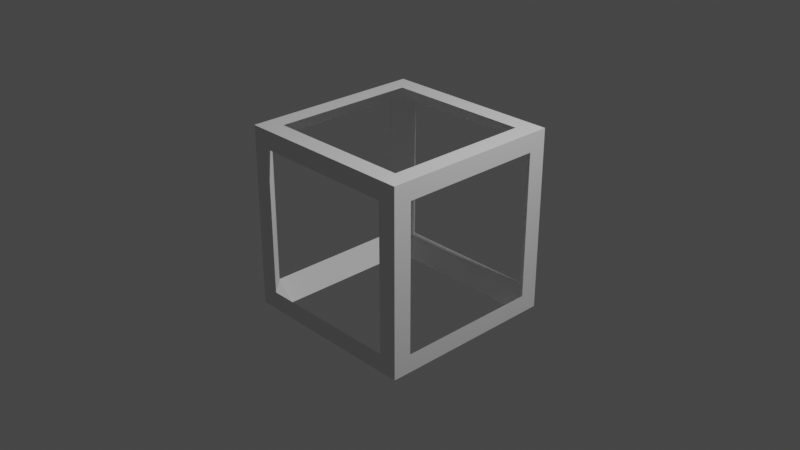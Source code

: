# Source: ziel_rahmen.blend  (saved by Blender 2.82.7; exported with 4.5.12 LTS)
import bpy
from mathutils import Matrix  # noqa: F401  (used for matrix-valued properties, if any)

bpy.ops.wm.read_factory_settings(use_empty=True)
scene = bpy.context.scene
scene.name = 'Scene'

# ---- collections
col_collection = bpy.data.collections.new('Collection'); scene.collection.children.link(col_collection)

# ---- world
world_world = bpy.data.worlds.new('World'); scene.world = world_world
world_world.use_nodes = True; world_world.node_tree.nodes.clear()
_N = world_world.node_tree.nodes; _L = world_world.node_tree.links
n0 = _N.new('ShaderNodeOutputWorld'); n0.name = 'World Output'; n0.location = (300, 300)
n1 = _N.new('ShaderNodeBackground'); n1.name = 'Background'; n1.location = (10, 300)
n1.inputs[0].default_value = (0.05088, 0.05088, 0.05088, 1.0)
_L.new(n1.outputs[0], n0.inputs[0])
n0.is_active_output = True
world_world.color = (0.05088, 0.05088, 0.05088)
world_world.use_sun_shadow = False
world_world.sun_shadow_jitter_overblur = 0.0

# ---- cameras
cam_camera = bpy.data.cameras.new('Camera')
cam_camera.clip_end = 100.0
cam_camera.ortho_scale = 7.314

# ---- lights
light_light = bpy.data.lights.new('Light', 'POINT')
light_light.transmission_factor = 0.0
light_light.energy = 1000.0
light_light.shadow_soft_size = 0.1
light_light.shadow_maximum_resolution = 0.006
light_light.use_absolute_resolution = True

# ---- meshes
me_plane = bpy.data.meshes.new('Plane')
me_plane.from_pydata([(-1.0, -1.0, 1.0), (1.0, -1.0, 1.0), (-0.9979, 1.0, 1.0), (1.0, 1.0, 1.0), (-0.8, -0.8, 1.0), (0.8, -0.8, 1.0), (-0.8, 0.8, 1.0), (0.8, 0.8, 1.0), (-1.0, -1.0, -1.0), (1.0, -1.0, -1.0), (-0.999, 1.0, -1.0), (1.0, 1.0, -1.0), (-0.8, -0.8, -1.0), (0.8, -0.8, -1.0), (-0.8, 0.8, -1.0), (0.8, 0.8, -1.0), (-1.0, -1.0, -1.0), (1.0, -1.0, -1.0), (-0.9986, -0.9986, 1.0), (1.0, -0.9979, 1.0), (-0.8, -1.0, -0.8), (0.8, -1.0, -0.8), (-0.8, -1.0, 0.8), (0.8, -1.0, 0.8), (1.0, 1.0, -1.0), (1.0, 1.0, 1.0), (-0.8, 1.0, -0.8), (0.8, 1.0, -0.8), (-0.8, 1.0, 0.8), (0.8, 1.0, 0.8), (1.0, -1.0, -1.0), (1.0, 1.0, -1.0), (1.0, 1.0, 1.0), (1.0, -0.8, -0.8), (1.0, 0.8, -0.8), (1.0, -0.8, 0.8), (1.0, 0.8, 0.8), (-1.0, -1.0, -1.0), (-1.0, -0.8, -0.8), (-1.0, 0.8, -0.8), (-1.0, -0.8, 0.8), (-1.0, 0.8, 0.8)], [], [(5, 0, 1), (2, 7, 3), (3, 7, 5), (0, 4, 6), (5, 4, 0), (2, 6, 7), (3, 5, 1), (0, 6, 2), (13, 9, 8), (10, 11, 15), (11, 13, 15), (8, 14, 12), (21, 16, 17), (18, 23, 19), (19, 23, 21), (16, 20, 22), (21, 20, 16), (18, 22, 23), (19, 21, 17), (16, 22, 18), (27, 24, 10), (2, 25, 29), (25, 27, 29), (10, 28, 26), (34, 30, 31), (19, 36, 32), (32, 36, 34), (30, 33, 35), (34, 33, 30), (19, 35, 36), (32, 34, 31), (30, 35, 19), (10, 37, 38), (18, 2, 41), (10, 41, 2), (37, 40, 38), (36, 7, 29), (6, 41, 28), (26, 39, 14), (38, 20, 12), (40, 4, 22), (23, 5, 35), (13, 21, 33), (34, 27, 15), (14, 15, 27), (39, 12, 14), (21, 13, 12), (13, 34, 15), (27, 36, 29), (28, 7, 6), (41, 26, 28), (6, 4, 40), (22, 20, 38), (5, 22, 4), (33, 21, 23), (35, 5, 7), (13, 8, 12), (10, 15, 14), (11, 9, 13), (8, 10, 14), (27, 10, 26), (2, 29, 28), (25, 24, 27), (10, 2, 28), (10, 38, 39), (18, 41, 40), (10, 39, 41), (37, 18, 40), (14, 27, 26), (39, 38, 12), (21, 12, 20), (13, 33, 34), (27, 34, 36), (28, 29, 7), (41, 39, 26), (6, 40, 41), (22, 38, 40), (5, 23, 22), (33, 23, 35), (35, 7, 36)])
_uv = me_plane.uv_layers.new(name='UVMap')
_uv.uv.foreach_set('vector', [0.0, 0.0, 0.0, 0.0, 0.0, 0.0, 0.0, 0.0, 0.0, 0.0, 0.0, 0.0, 0.0, 0.0, 0.0, 0.0, 0.0, 0.0, 0.0, 0.0, 0.0, 0.0, 0.0, 0.0, 0.0, 0.0, 0.0, 0.0, 0.0, 0.0, 0.0, 0.0, 0.0, 0.0, 0.0, 0.0, 0.0, 0.0, 0.0, 0.0, 0.0, 0.0, 0.0, 0.0, 0.0, 0.0, 0.0, 1.0, 0.0, 0.0, 0.0, 0.0, 0.0, 0.0, 0.0, 0.0, 0.0, 0.0, 0.0, 0.0, 0.0, 0.0, 0.0, 0.0, 0.0, 0.0, 0.0, 0.0, 0.0, 0.0, 0.0, 0.0, 0.0, 0.0, 0.0, 0.0, 0.0, 0.0, 0.0, 0.0, 0.0, 0.0, 0.0, 0.0, 0.0, 0.0, 0.0, 0.0, 0.0, 0.0, 0.0, 0.0, 0.0, 0.0, 0.0, 0.0, 0.0, 0.0, 0.0, 0.0, 0.0, 0.0, 0.0, 0.0, 0.0, 0.0, 0.0, 0.0, 0.0, 0.0, 0.0, 0.0, 0.0, 0.0, 0.0, 0.0, 0.0, 0.0, 0.0, 1.0, 0.0, 0.0, 0.0, 0.0, 0.0, 0.0, 0.0, 0.0, 0.0, 0.0, 0.0, 0.0, 0.0, 0.0, 0.0, 0.0, 0.0, 0.0, 0.0, 0.0, 0.0, 0.0, 0.0, 0.0, 0.0, 0.0, 0.0, 0.0, 0.0, 0.0, 0.0, 0.0, 0.0, 0.0, 0.0, 0.0, 0.0, 0.0, 0.0, 0.0, 0.0, 0.0, 0.0, 0.0, 0.0, 0.0, 0.0, 0.0, 0.0, 0.0, 0.0, 0.0, 0.0, 0.0, 0.0, 0.0, 0.0, 0.0, 0.0, 0.0, 0.0, 0.0, 0.0, 0.0, 0.0, 0.0, 0.0, 0.0, 0.0, 0.0, 0.0, 1.0, 0.0, 0.0, 0.0, 0.0, 0.0, 0.0, 0.0, 0.0, 0.0, 0.0, 0.0, 0.0, 0.0, 0.0, 0.0, 0.0, 0.0, 0.0, 0.0, 0.0, 0.0, 0.0, 0.0, 0.0, 0.0, 0.0, 0.0, 0.0, 0.0, 0.0, 0.0, 0.0, 0.0, 0.0, 0.0, 0.0, 0.0, 0.0, 0.0, 0.0, 0.0, 0.0, 0.0, 0.0, 0.0, 0.0, 0.0, 0.0, 0.0, 0.0, 0.0, 0.0, 0.0, 0.0, 0.0, 0.0, 0.0, 0.0, 0.0, 0.0, 0.0, 0.0, 0.0, 0.0, 0.0, 0.0, 0.0, 0.0, 0.0, 0.0, 0.0, 0.0, 0.0, 0.0, 0.0, 0.0, 0.0, 0.0, 0.0, 0.0, 0.0, 0.0, 0.0, 0.0, 0.0, 0.0, 0.0, 0.0, 0.0, 0.0, 0.0, 0.0, 0.0, 0.0, 0.0, 0.0, 0.0, 0.0, 0.0, 0.0, 0.0, 0.0, 0.0, 0.0, 0.0, 0.0, 0.0, 0.0, 0.0, 0.0, 0.0, 0.0, 0.0, 0.0, 0.0, 0.0, 0.0, 0.0, 0.0, 0.0, 0.0, 0.0, 0.0, 0.0, 0.0, 0.0, 0.0, 0.0, 0.0, 0.0, 0.0, 0.0, 0.0, 0.0, 0.0, 0.0, 0.0, 0.0, 0.0, 0.0, 0.0, 0.0, 0.0, 0.0, 0.0, 0.0, 0.0, 0.0, 0.0, 0.0, 0.0, 0.0, 0.0, 0.0, 0.0, 0.0, 0.0, 0.0, 0.0, 0.0, 0.0, 0.0, 0.0, 0.0, 0.0, 1.0, 0.0, 0.0, 0.0, 0.0, 0.0, 0.0, 0.0, 0.0, 0.0, 0.0, 0.0, 0.0, 0.0, 0.0, 0.0, 0.0, 0.0, 0.0, 0.0, 0.0, 0.0, 0.0, 0.0, 1.0, 0.0, 0.0, 0.0, 0.0, 0.0, 0.0, 0.0, 0.0, 0.0, 0.0, 0.0, 0.0, 0.0, 0.0, 0.0, 0.0, 0.0, 0.0, 0.0, 0.0, 0.0, 0.0, 0.0, 1.0, 0.0, 0.0, 0.0, 0.0, 0.0, 0.0, 0.0, 0.0, 0.0, 0.0, 0.0, 0.0, 0.0, 0.0, 0.0, 0.0, 0.0, 0.0, 0.0, 0.0, 0.0, 0.0, 0.0, 0.0, 0.0, 0.0, 0.0, 0.0, 0.0, 0.0, 0.0, 0.0, 0.0, 0.0, 0.0, 0.0, 0.0, 0.0, 0.0, 0.0, 0.0, 0.0, 0.0, 0.0, 0.0, 0.0, 0.0, 0.0, 0.0, 0.0, 0.0, 0.0, 0.0, 0.0, 0.0, 0.0, 0.0, 0.0, 0.0, 0.0, 0.0, 0.0, 0.0, 0.0, 0.0, 0.0, 0.0, 0.0, 0.0, 0.0, 0.0, 0.0, 0.0, 0.0])
me_plane.use_remesh_fix_poles = True
me_plane.use_remesh_preserve_attributes = False
me_plane.use_mirror_vertex_groups = False
me_plane.update()

# ---- objects
ob_light = bpy.data.objects.new('Light', light_light)
ob_camera = bpy.data.objects.new('Camera', cam_camera)
ob_plane = bpy.data.objects.new('Plane', me_plane)

# ---- transforms, parenting, visibility, modifiers, constraints
ob_light.location = (4.076, 1.005, 5.904)
ob_light.rotation_euler = (0.6503, 0.05522, 1.866)
ob_light.lock_rotations_4d = False
ob_light.empty_display_type = 'ARROWS'
ob_light.color = (0.0, 0.0, 0.0, 0.0)
ob_light.lineart.crease_threshold = 0.0
ob_camera.location = (7.359, -6.926, 4.958)
ob_camera.rotation_euler = (1.109, 0.0, 0.8149)
ob_camera.lock_rotations_4d = False
ob_camera.empty_display_type = 'ARROWS'
ob_camera.color = (0.0, 0.0, 0.0, 0.0)
ob_camera.display_type = 'WIRE'
ob_camera.lineart.crease_threshold = 0.0
ob_plane.location = (0.0, 0.0, 0.0)
ob_plane.lineart.crease_threshold = 0.0

# ---- collection membership
col_collection.objects.link(ob_light)
col_collection.objects.link(ob_camera)
col_collection.objects.link(ob_plane)

# ---- scene / render settings (as saved in the file)
scene.camera = ob_camera
scene.frame_start = 1; scene.frame_end = 250; scene.frame_set(1)
scene.render.engine = 'BLENDER_EEVEE_NEXT'
scene.cycles.use_denoising = False
scene.cycles.samples = 128
scene.cycles.sampling_pattern = 'TABULATED_SOBOL'
scene.cycles.use_adaptive_sampling = False
scene.cycles.use_light_tree = False
scene.view_settings.view_transform = 'Filmic'
bpy.context.view_layer.update()

